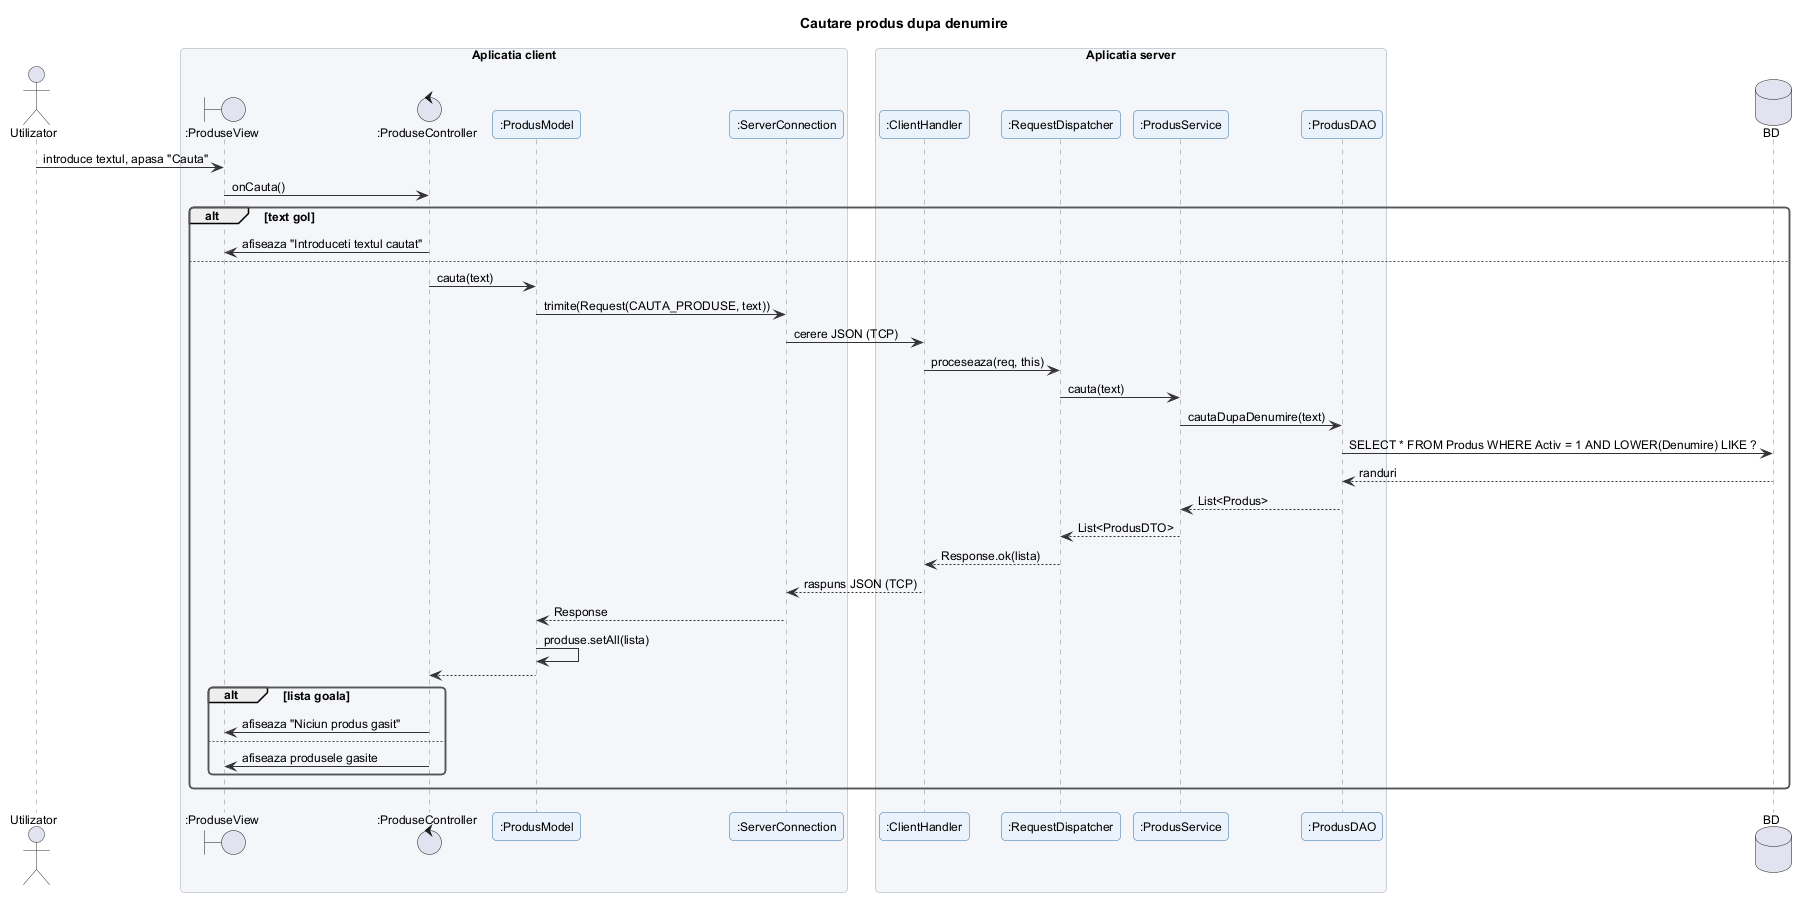

The diagram above was rendered by PlantUML. Its source (embedded in the PNG):
@startuml cautare_produs
!include ../_stil.iuml
title Cautare produs dupa denumire

actor Utilizator
box "Aplicatia client"
boundary ":ProduseView" as V
control ":ProduseController" as C
participant ":ProdusModel" as M
participant ":ServerConnection" as SC
end box
box "Aplicatia server"
participant ":ClientHandler" as CH
participant ":RequestDispatcher" as RD
participant ":ProdusService" as S
participant ":ProdusDAO" as D
end box
database "BD" as DB

Utilizator -> V : introduce textul, apasa "Cauta"
V -> C : onCauta()
alt text gol
  C -> V : afiseaza "Introduceti textul cautat"
else
  C -> M : cauta(text)
  M -> SC : trimite(Request(CAUTA_PRODUSE, text))
  SC -> CH : cerere JSON (TCP)
  CH -> RD : proceseaza(req, this)
  RD -> S : cauta(text)
  S -> D : cautaDupaDenumire(text)
  D -> DB : SELECT * FROM Produs WHERE Activ = 1 AND LOWER(Denumire) LIKE ?
  DB --> D : randuri
  D --> S : List<Produs>
  S --> RD : List<ProdusDTO>
  RD --> CH : Response.ok(lista)
  CH --> SC : raspuns JSON (TCP)
  SC --> M : Response
  M -> M : produse.setAll(lista)
  M --> C
  alt lista goala
    C -> V : afiseaza "Niciun produs gasit"
  else
    C -> V : afiseaza produsele gasite
  end
end
@enduml